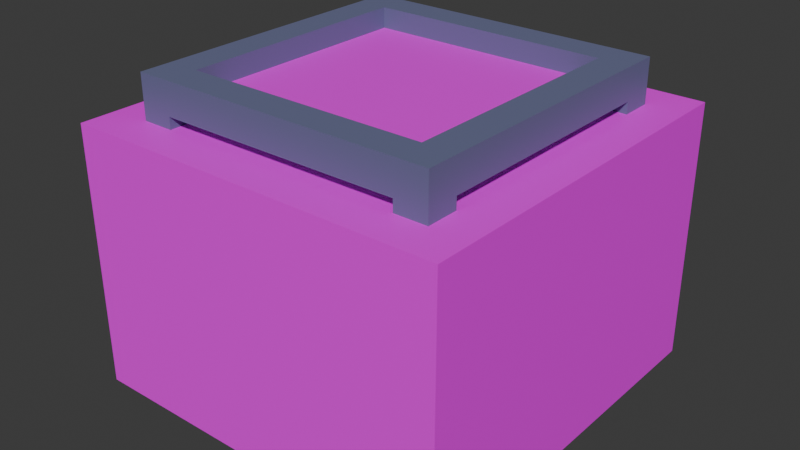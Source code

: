 # Source: Box.blend  (saved by Blender 4.5.87; exported with 4.5.12 LTS)
import bpy
from mathutils import Matrix  # noqa: F401  (used for matrix-valued properties, if any)

bpy.ops.wm.read_factory_settings(use_empty=True)
scene = bpy.context.scene
scene.name = 'Scene'

# ---- collections
col_collection = bpy.data.collections.new('Collection'); scene.collection.children.link(col_collection)

# ---- images (referenced by path relative to the original .blend; pixels are not part of the script)
import os
ASSET_DIR = os.environ.get("B2B_ASSET_DIR", "")  # directory of the original .blend (textures are referenced by path, not embedded)
HERE = os.path.dirname(os.path.abspath(__file__))  # packed textures are extracted next to this script under _unpacked/

def load_image(name, relpath, width, height, colorspace="sRGB"):
    """Load a texture the original file referenced (path relative to the .blend, or extracted next to this script)."""
    p = next((c for c in (os.path.join(HERE, relpath), os.path.join(ASSET_DIR, relpath)) if relpath and os.path.exists(c)), "")
    if p:
        img = bpy.data.images.load(p, check_existing=True)
        img.name = name
    else:  # same state as the original file: an image datablock whose file is absent (Cycles renders it pink)
        img = bpy.data.images.new(name, width, height)
        img.source = "FILE"
        img.filepath = "//" + (relpath or name)
    img.colorspace_settings.name = colorspace
    return img
img_arrow_png = load_image('Arrow.png', 'Arrow.png', 1024, 1024, 'sRGB')
img_conveyor_belt_png = load_image('Conveyor_Belt.png', 'Conveyor_Belt.png', 1024, 1024, 'sRGB')

# ---- materials (node trees are filled in below, after node groups)
mat_faces = bpy.data.materials.new('Faces')
mat_faces.alpha_threshold = 0.0
mat_faces.roughness = 0.5
mat_faces.line_color = (0.0, 0.0, 0.0, 1.0)
mat_edges = bpy.data.materials.new('Edges')
mat_material = bpy.data.materials.new('Material')

# ---- material node trees
mat_faces.use_nodes = True; mat_faces.node_tree.nodes.clear()
_N = mat_faces.node_tree.nodes; _L = mat_faces.node_tree.links
n0 = _N.new('ShaderNodeOutputMaterial'); n0.name = 'Material Output'; n0.location = (200, 100)
n1 = _N.new('ShaderNodeBsdfPrincipled'); n1.name = 'Principled BSDF'; n1.location = (-200, 100)
n1.inputs[3].default_value = 1.45
n2 = _N.new('ShaderNodeTexImage'); n2.name = 'Image Texture'; n2.location = (-490, 71)
n2.image = img_arrow_png
_L.new(n1.outputs[0], n0.inputs[0])
_L.new(n2.outputs[0], n1.inputs[0])
n0.is_active_output = True
mat_edges.use_nodes = True; mat_edges.node_tree.nodes.clear()
_N = mat_edges.node_tree.nodes; _L = mat_edges.node_tree.links
n0 = _N.new('ShaderNodeBsdfPrincipled'); n0.name = 'Principled BSDF'; n0.location = (-200, 100)
n0.inputs[0].default_value = (0.1482, 0.1635, 0.2953, 1.0)
n1 = _N.new('ShaderNodeOutputMaterial'); n1.name = 'Material Output'; n1.location = (200, 100)
_L.new(n0.outputs[0], n1.inputs[0])
n1.is_active_output = True
mat_material.use_nodes = True; mat_material.node_tree.nodes.clear()
_N = mat_material.node_tree.nodes; _L = mat_material.node_tree.links
n0 = _N.new('ShaderNodeBsdfPrincipled'); n0.name = 'Principled BSDF'; n0.location = (-200, 100)
n1 = _N.new('ShaderNodeOutputMaterial'); n1.name = 'Material Output'; n1.location = (200, 100)
n2 = _N.new('ShaderNodeTexImage'); n2.name = 'Image Texture'; n2.location = (-490, 71)
n2.image = img_conveyor_belt_png
_L.new(n0.outputs[0], n1.inputs[0])
_L.new(n2.outputs[0], n0.inputs[0])
n1.is_active_output = True

# ---- world
world_world = bpy.data.worlds.new('World'); scene.world = world_world
world_world.use_nodes = True; world_world.node_tree.nodes.clear()
_N = world_world.node_tree.nodes; _L = world_world.node_tree.links
n0 = _N.new('ShaderNodeOutputWorld'); n0.name = 'World Output'; n0.location = (200, 100)
n1 = _N.new('ShaderNodeBackground'); n1.name = 'Background'; n1.location = (-200, 100)
n1.inputs[0].default_value = (0.05088, 0.05088, 0.05088, 1.0)
_L.new(n1.outputs[0], n0.inputs[0])
n0.is_active_output = True
world_world.color = (0.05088, 0.05088, 0.05088)
world_world.sun_shadow_jitter_overblur = 0.0

# ---- meshes
me_cube_001 = bpy.data.meshes.new('Cube.001')
me_cube_001.from_pydata([(1.0, 0.7901, 1.791), (1.0, 0.7901, 0.2104), (1.0, -0.7901, 1.791), (1.0, -0.7901, 0.2104), (1.0, 1.0, 0.0005767), (0.865, -0.7901, 0.2104), (0.865, -0.7901, 1.791), (0.865, 0.7901, 1.791), (0.865, 0.7901, 0.2104), (-1.0, 0.7901, 1.791), (-1.0, 0.7901, 0.2104), (-1.0, -0.7901, 1.791), (-1.0, -0.7901, 0.2104), (-0.865, -0.7901, 0.2104), (-0.865, -0.7901, 1.791), (-0.865, 0.7901, 1.791), (-0.865, 0.7901, 0.2104), (0.7901, 0.7901, 0.0005767), (-0.7901, 0.7901, 0.0005769), (0.7901, -0.7901, 0.0005767), (-0.7901, -0.7901, 0.0005768), (-1.0, -1.0, 0.0005768), (1.0, -1.0, 0.0005767), (-0.7901, -0.7901, 0.1355), (0.7901, -0.7901, 0.1355), (0.7901, 0.7901, 0.1355), (-0.7901, 0.7901, 0.1355), (0.7901, 0.7901, 2.001), (-0.7901, 0.7901, 2.001), (0.7901, -0.7901, 2.001), (-0.7901, -0.7901, 2.001), (1.0, -1.0, 2.001), (-0.7901, -0.7901, 1.866), (0.7901, -0.7901, 1.866), (0.7901, 0.7901, 1.866), (-0.7901, 0.7901, 1.866), (0.7901, -1.0, 1.791), (0.7901, -1.0, 0.2104), (-0.7901, -1.0, 1.791), (-0.7901, -1.0, 0.2104), (-1.0, -1.0, 2.001), (-0.7901, -0.865, 0.2104), (-0.7901, -0.865, 1.791), (0.7901, -0.865, 1.791), (0.7901, -0.865, 0.2104), (0.7901, 1.0, 1.791), (0.7901, 1.0, 0.2104), (-0.7901, 1.0, 1.791), (-0.7901, 1.0, 0.2104), (-1.0, 1.0, 0.0005766), (-1.0, 1.0, 2.001), (1.0, 1.0, 2.001), (-0.7901, 0.865, 0.2104), (-0.7901, 0.865, 1.791), (0.7901, 0.865, 1.791), (0.7901, 0.865, 0.2104)], [], [(3, 1, 8, 5), (3, 2, 31, 22), (0, 1, 4, 51), (2, 0, 51, 31), (1, 3, 22, 4), (8, 7, 6, 5), (1, 0, 7, 8), (0, 2, 6, 7), (2, 3, 5, 6), (12, 13, 16, 10), (12, 21, 40, 11), (9, 50, 49, 10), (11, 40, 50, 9), (10, 49, 21, 12), (16, 13, 14, 15), (10, 16, 15, 9), (9, 15, 14, 11), (11, 14, 13, 12), (20, 18, 26, 23), (20, 19, 22, 21), (17, 18, 49, 4), (19, 17, 4, 22), (18, 20, 21, 49), (26, 25, 24, 23), (18, 17, 25, 26), (17, 19, 24, 25), (19, 20, 23, 24), (30, 32, 35, 28), (30, 40, 31, 29), (27, 51, 50, 28), (29, 31, 51, 27), (28, 50, 40, 30), (35, 32, 33, 34), (28, 35, 34, 27), (27, 34, 33, 29), (29, 33, 32, 30), (39, 37, 44, 41), (39, 38, 40, 21), (36, 37, 22, 31), (38, 36, 31, 40), (37, 39, 21, 22), (44, 43, 42, 41), (37, 36, 43, 44), (36, 38, 42, 43), (38, 39, 41, 42), (48, 52, 55, 46), (48, 49, 50, 47), (45, 51, 4, 46), (47, 50, 51, 45), (46, 4, 49, 48), (55, 52, 53, 54), (46, 55, 54, 45), (45, 54, 53, 47), (47, 53, 52, 48)])
me_cube_001.polygons.foreach_set('material_index', [1, 1, 1, 1, 1, 0, 1, 1, 1, 1, 1, 1, 1, 1, 0, 1, 1, 1, 1, 1, 1, 1, 1, 0, 1, 1, 1, 1, 1, 1, 1, 1, 0, 1, 1, 1, 1, 1, 1, 1, 1, 0, 1, 1, 1, 1, 1, 1, 1, 1, 0, 1, 1, 1])
_uv = me_cube_001.uv_layers.new(name='UVMap')
_uv.uv.foreach_set('vector', [0.6667, 0.2634, 0.6667, 6.614e-10, 0.6892, 2.36e-09, 0.6892, 0.2634, 0.3683, 0.2984, 0.6317, 0.2984, 0.6667, 0.3333, 0.3333, 0.3333, 0.6317, 0.03498, 0.3683, 0.03498, 0.3333, 1.457e-08, 0.6667, -6.614e-10, 0.6317, 0.2984, 0.6317, 0.03498, 0.6667, -6.614e-10, 0.6667, 0.3333, 0.3683, 0.03498, 0.3683, 0.2984, 0.3333, 0.3333, 0.3333, 1.457e-08, 1.0, 0.0, 1.0, 1.0, 1.49e-07, 1.0, -5.96e-08, 1.788e-07, 0.7117, 0.2634, 0.7117, 0.0, 0.7341, 0.0, 0.7341, 0.2634, 0.6667, 0.5268, 0.6667, 0.2634, 0.6892, 0.2634, 0.6892, 0.5268, 0.7341, 0.2634, 0.7341, 0.5268, 0.7117, 0.5268, 0.7117, 0.2634, 0.6892, 0.7901, 0.6667, 0.7901, 0.6667, 0.5268, 0.6892, 0.5268, 0.2984, 0.2984, 0.3333, 0.3333, 3.444e-08, 0.3333, 0.03498, 0.2984, 0.03498, 0.03498, 5.96e-08, 4.5e-15, 0.3333, 1.523e-08, 0.2984, 0.03498, 0.03498, 0.2984, 3.444e-08, 0.3333, 5.96e-08, 4.5e-15, 0.03498, 0.03498, 0.2984, 0.03498, 0.3333, 1.523e-08, 0.3333, 0.3333, 0.2984, 0.2984, 5.96e-08, 0.0, 1.0, 0.0, 1.0, 1.0, 2.98e-08, 1.0, 0.7341, 0.7901, 0.7117, 0.7901, 0.7117, 0.5268, 0.7341, 0.5268, 0.7117, 0.2634, 0.6892, 0.2634, 0.6892, 2.36e-09, 0.7117, 4.058e-09, 0.7341, 0.0, 0.7566, 0.0, 0.7566, 0.2634, 0.7341, 0.2634, 0.7341, 0.5268, 0.7341, 0.2634, 0.7566, 0.2634, 0.7566, 0.5268, 0.3683, 0.6317, 0.6317, 0.6317, 0.6667, 0.6667, 0.3333, 0.6667, 0.6317, 0.3683, 0.3683, 0.3683, 0.3333, 0.3333, 0.6667, 0.3333, 0.6317, 0.6317, 0.6317, 0.3683, 0.6667, 0.3333, 0.6667, 0.6667, 0.3683, 0.3683, 0.3683, 0.6317, 0.3333, 0.6667, 0.3333, 0.3333, 1.0, 0.0, 1.0, 1.0, 7.543e-08, 1.0, -3.772e-08, 0.0, 0.7341, 0.7901, 0.7341, 0.5268, 0.7566, 0.5268, 0.7566, 0.7901, 0.6892, 0.5268, 0.6892, 0.2634, 0.7117, 0.2634, 0.7117, 0.5268, 0.8016, 0.7901, 0.8016, 0.5268, 0.8241, 0.5268, 0.8241, 0.7901, 0.6892, 0.5268, 0.7117, 0.5268, 0.7117, 0.7901, 0.6892, 0.7901, 0.2984, 0.965, 0.3333, 1.0, -1.589e-08, 1.0, 0.03498, 0.965, 0.03498, 0.7016, 9.273e-09, 0.6667, 0.3333, 0.6667, 0.2984, 0.7016, 0.03498, 0.965, -1.589e-08, 1.0, 9.273e-09, 0.6667, 0.03498, 0.7016, 0.2984, 0.7016, 0.3333, 0.6667, 0.3333, 1.0, 0.2984, 0.965, 1.0, 1.163e-07, 1.0, 1.0, -9.629e-09, 1.0, -1.334e-08, 1.334e-08, 0.8466, 0.2634, 0.8241, 0.2634, 0.8241, -3.713e-09, 0.8466, -2.73e-09, 0.7791, 0.2634, 0.7566, 0.2634, 0.7566, -6.663e-09, 0.7791, -5.68e-09, 0.7791, 0.5268, 0.7566, 0.5268, 0.7566, 0.2634, 0.7791, 0.2634, 0.7566, 0.7901, 0.7566, 0.5268, 0.7791, 0.5268, 0.7791, 0.7901, 0.6317, 0.965, 0.6317, 0.7016, 0.6667, 0.6667, 0.6667, 1.0, 0.3683, 0.7016, 0.3683, 0.965, 0.3333, 1.0, 0.3333, 0.6667, 0.6317, 0.7016, 0.3683, 0.7016, 0.3333, 0.6667, 0.6667, 0.6667, 0.3683, 0.965, 0.6317, 0.965, 0.6667, 1.0, 0.3333, 1.0, 1.0, 0.0, 1.0, 1.0, -2.98e-08, 1.0, -5.96e-08, 1.788e-07, 0.8241, 0.5268, 0.8241, 0.2634, 0.8466, 0.2634, 0.8466, 0.5268, 0.8016, -4.328e-10, 0.8016, 0.2634, 0.7791, 0.2634, 0.7791, 4.156e-10, 0.8016, 0.2634, 0.8016, 0.5268, 0.7791, 0.5268, 0.7791, 0.2634, 0.8016, 0.7901, 0.7791, 0.7901, 0.7791, 0.5268, 0.8016, 0.5268, 0.03498, 0.6317, 1.987e-08, 0.6667, -1.987e-08, 0.3333, 0.03498, 0.3683, 0.2984, 0.3683, 0.3333, 0.3333, 0.3333, 0.6667, 0.2984, 0.6317, 0.03498, 0.3683, -1.987e-08, 0.3333, 0.3333, 0.3333, 0.2984, 0.3683, 0.2984, 0.6317, 0.3333, 0.6667, 1.987e-08, 0.6667, 0.03498, 0.6317, 1.192e-07, -8.941e-08, 1.0, 1.192e-07, 1.0, 1.0, 0.0, 1.0, 0.8241, 0.2634, 0.8016, 0.2634, 0.8016, 0.0, 0.8241, 0.0, 0.8016, 0.2634, 0.8241, 0.2634, 0.8241, 0.5268, 0.8016, 0.5268, 0.8241, 0.5268, 0.8466, 0.5268, 0.8466, 0.7901, 0.8241, 0.7901])
me_cube_001.materials.append(mat_faces)
me_cube_001.materials.append(mat_edges)
me_cube_001.use_mirror_vertex_groups = False
me_cube_001.update()
me_cube = bpy.data.meshes.new('Cube')
me_cube.from_pydata([(-1.251, -1.251, 0.004282), (-1.251, -1.251, 1.715), (-1.251, 1.251, 0.004282), (-1.251, 1.251, 1.715), (1.251, -1.251, 0.004282), (1.251, -1.251, 1.715), (1.251, 1.251, 0.004282), (1.251, 1.251, 1.715)], [], [(0, 1, 3, 2), (2, 3, 7, 6), (6, 7, 5, 4), (4, 5, 1, 0), (7, 3, 1, 5)])
_uv = me_cube.uv_layers.new(name='UVMap')
_uv.uv.foreach_set('vector', [0.958, 0.7275, 0.966, 0.7275, 0.966, 0.7355, 0.958, 0.7355, 0.958, 0.7355, 0.966, 0.7355, 0.966, 0.7436, 0.958, 0.7436, 0.958, 0.7436, 0.966, 0.7436, 0.966, 0.7517, 0.958, 0.7517, 0.958, 0.7517, 0.966, 0.7517, 0.966, 0.7598, 0.958, 0.7598, 1.0, 1.0, 0.0, 1.0, 8.429e-08, 1.264e-07, 1.0, 4.215e-08])
me_cube.materials.append(mat_material)
me_cube.update()

# ---- objects
ob_cube_001 = bpy.data.objects.new('Cube.001', me_cube_001)
ob_cube = bpy.data.objects.new('Cube', me_cube)

# ---- transforms, parenting, visibility, modifiers, constraints
ob_cube_001.location = (0.0, 0.0, 0.0)
ob_cube_001.lock_rotations_4d = False
ob_cube_001.empty_display_type = 'ARROWS'
ob_cube_001.lineart.crease_threshold = 0.0
ob_cube.location = (0.0, 0.0, 0.0)

# ---- collection membership
col_collection.objects.link(ob_cube_001)
col_collection.objects.link(ob_cube)

# ---- scene / render settings (as saved in the file)
scene.frame_start = 1; scene.frame_end = 250; scene.frame_set(5)
scene.render.engine = 'BLENDER_EEVEE_NEXT'
bpy.context.view_layer.update()

# ---- added for rendering (the .blend has no active camera and no usable light): camera, sun
cam_auto = bpy.data.cameras.new('AutoCamera')
cam_auto.lens = 50.0
cam_auto.sensor_width = 36.0
cam_auto.clip_end = 1000.0
ob_auto_camera = bpy.data.objects.new('AutoCamera', cam_auto)
scene.collection.objects.link(ob_auto_camera)
ob_auto_camera.location = (3.75983, -4.5118, 4.00844)
ob_auto_camera.rotation_euler = (1.09748, -7.21219e-08, 0.694738)
scene.camera = ob_auto_camera
light_auto_sun = bpy.data.lights.new('AutoSun', 'SUN')
light_auto_sun.energy = 3.0
light_auto_sun.angle = 0.0523599
ob_auto_sun = bpy.data.objects.new('AutoSun', light_auto_sun)
scene.collection.objects.link(ob_auto_sun)
ob_auto_sun.rotation_euler = (0.872665, 0.174533, 0.523599)
bpy.context.view_layer.update()
